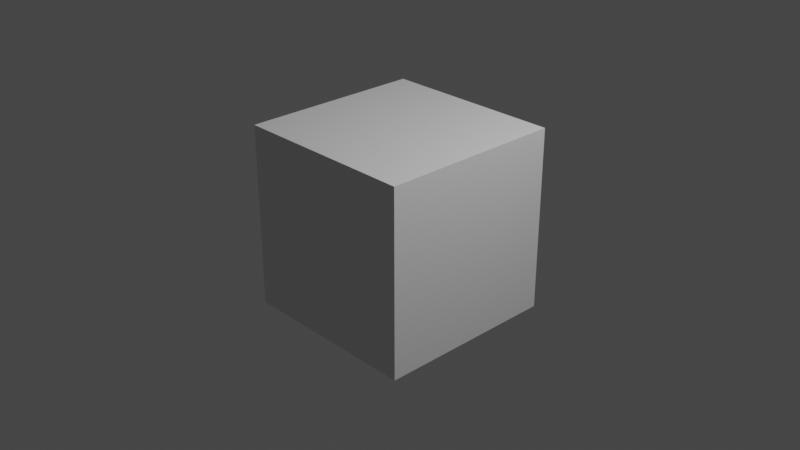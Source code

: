 # Source: test_scale.blend  (saved by Blender 3.4.6; exported with 4.5.12 LTS)
import bpy
from mathutils import Matrix  # noqa: F401  (used for matrix-valued properties, if any)

bpy.ops.wm.read_factory_settings(use_empty=True)
scene = bpy.context.scene
scene.name = 'Scene'

# ---- collections
col_collection = bpy.data.collections.new('Collection'); scene.collection.children.link(col_collection)

# ---- materials (node trees are filled in below, after node groups)
mat_material = bpy.data.materials.new('Material')
mat_material.alpha_threshold = 0.0
mat_material.use_transparent_shadow = False
mat_material.roughness = 0.5
mat_material.line_color = (0.0, 0.0, 0.0, 1.0)

# ---- material node trees
mat_material.use_nodes = True; mat_material.node_tree.nodes.clear()
_N = mat_material.node_tree.nodes; _L = mat_material.node_tree.links
n0 = _N.new('ShaderNodeOutputMaterial'); n0.name = 'Material Output'; n0.location = (300, 300)
n1 = _N.new('ShaderNodeBsdfPrincipled'); n1.name = 'Principled BSDF'; n1.location = (10, 300)
n1.distribution = 'GGX'
n1.subsurface_method = 'RANDOM_WALK_SKIN'
n1.inputs[3].default_value = 1.45
n1.inputs[27].default_value = (0.0, 0.0, 0.0, 1.0)
n1.inputs[28].default_value = 1.0
_L.new(n1.outputs[0], n0.inputs[0])
n0.is_active_output = True

# ---- world
world_world = bpy.data.worlds.new('World'); scene.world = world_world
world_world.use_nodes = True; world_world.node_tree.nodes.clear()
_N = world_world.node_tree.nodes; _L = world_world.node_tree.links
n0 = _N.new('ShaderNodeOutputWorld'); n0.name = 'World Output'; n0.location = (300, 300)
n1 = _N.new('ShaderNodeBackground'); n1.name = 'Background'; n1.location = (10, 300)
n1.inputs[0].default_value = (0.05088, 0.05088, 0.05088, 1.0)
_L.new(n1.outputs[0], n0.inputs[0])
n0.is_active_output = True
world_world.color = (0.05088, 0.05088, 0.05088)
world_world.use_sun_shadow = False
world_world.sun_shadow_jitter_overblur = 0.0

# ---- cameras
cam_camera = bpy.data.cameras.new('Camera')
cam_camera.clip_end = 100.0
cam_camera.ortho_scale = 7.314

# ---- lights
light_light = bpy.data.lights.new('Light', 'POINT')
light_light.transmission_factor = 0.0
light_light.energy = 1000.0
light_light.shadow_soft_size = 0.1
light_light.shadow_maximum_resolution = 0.006
light_light.use_absolute_resolution = True

# ---- meshes
me_cube = bpy.data.meshes.new('Cube')
me_cube.from_pydata([(1.0, 1.0, 1.0), (1.0, 1.0, -1.0), (1.0, -1.0, 1.0), (1.0, -1.0, -1.0), (-1.0, 1.0, 1.0), (-1.0, 1.0, -1.0), (-1.0, -1.0, 1.0), (-1.0, -1.0, -1.0)], [], [(0, 4, 6, 2), (3, 2, 6, 7), (7, 6, 4, 5), (5, 1, 3, 7), (1, 0, 2, 3), (5, 4, 0, 1)])
_uv = me_cube.uv_layers.new(name='UVMap')
_uv.uv.foreach_set('vector', [0.625, 0.5, 0.875, 0.5, 0.875, 0.75, 0.625, 0.75, 0.375, 0.75, 0.625, 0.75, 0.625, 1.0, 0.375, 1.0, 0.375, 0.0, 0.625, 0.0, 0.625, 0.25, 0.375, 0.25, 0.125, 0.5, 0.375, 0.5, 0.375, 0.75, 0.125, 0.75, 0.375, 0.5, 0.625, 0.5, 0.625, 0.75, 0.375, 0.75, 0.375, 0.25, 0.625, 0.25, 0.625, 0.5, 0.375, 0.5])
me_cube.materials.append(mat_material)
me_cube.use_mirror_vertex_groups = False
me_cube.update()

# ---- objects
ob_cube = bpy.data.objects.new('Cube', me_cube)
ob_light = bpy.data.objects.new('Light', light_light)
ob_camera = bpy.data.objects.new('Camera', cam_camera)

# ---- transforms, parenting, visibility, modifiers, constraints
ob_cube.location = (0.0, 0.0, 0.0)
ob_cube.lock_rotations_4d = False
ob_cube.lock_scale = (True, True, True)
ob_cube.empty_display_type = 'ARROWS'
ob_cube.lineart.crease_threshold = 0.0
ob_light.location = (4.076, 1.005, 5.904)
ob_light.rotation_euler = (0.6503, 0.05522, 1.866)
ob_light.lock_rotations_4d = False
ob_light.empty_display_type = 'ARROWS'
ob_light.color = (0.0, 0.0, 0.0, 0.0)
ob_light.lineart.crease_threshold = 0.0
ob_camera.location = (7.359, -6.926, 4.958)
ob_camera.rotation_euler = (1.109, 0.0, 0.8149)
ob_camera.lock_rotations_4d = False
ob_camera.empty_display_type = 'ARROWS'
ob_camera.color = (0.0, 0.0, 0.0, 0.0)
ob_camera.display_type = 'WIRE'
ob_camera.lineart.crease_threshold = 0.0

# ---- collection membership
col_collection.objects.link(ob_cube)
col_collection.objects.link(ob_light)
col_collection.objects.link(ob_camera)

# ---- scene / render settings (as saved in the file)
scene.camera = ob_camera
scene.frame_start = 1; scene.frame_end = 250; scene.frame_set(0)
scene.render.engine = 'BLENDER_EEVEE_NEXT'
scene.cycles.sampling_pattern = 'TABULATED_SOBOL'
scene.cycles.use_light_tree = False
scene.view_settings.view_transform = 'Filmic'
bpy.context.view_layer.update()
